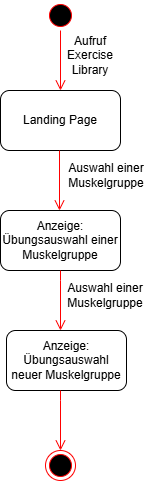

The diagram above was exported from draw.io. Its source (the exported page's mxGraphModel, read from the mxfile embedded in the PNG):
<mxGraphModel dx="1793" dy="882" grid="1" gridSize="10" guides="1" tooltips="1" connect="1" arrows="1" fold="1" page="1" pageScale="1" pageWidth="827" pageHeight="1169" math="0" shadow="0">
  <root>
    <mxCell id="0" />
    <mxCell id="1" parent="0" />
    <mxCell id="wwJFFSlbc_fDSEBNI__Y-1" value="" style="ellipse;html=1;shape=startState;fillColor=#000000;strokeColor=#ff0000;" parent="1" vertex="1">
      <mxGeometry x="399" y="230" width="30" height="30" as="geometry" />
    </mxCell>
    <mxCell id="wwJFFSlbc_fDSEBNI__Y-2" value="" style="edgeStyle=orthogonalEdgeStyle;html=1;verticalAlign=bottom;endArrow=open;endSize=8;strokeColor=#ff0000;rounded=0;" parent="1" source="wwJFFSlbc_fDSEBNI__Y-1" edge="1">
      <mxGeometry relative="1" as="geometry">
        <mxPoint x="414" y="320" as="targetPoint" />
      </mxGeometry>
    </mxCell>
    <mxCell id="wwJFFSlbc_fDSEBNI__Y-3" value="Aufruf Exercise Library" style="text;html=1;align=center;verticalAlign=middle;whiteSpace=wrap;rounded=0;" parent="1" vertex="1">
      <mxGeometry x="414" y="270" width="60" height="30" as="geometry" />
    </mxCell>
    <mxCell id="wwJFFSlbc_fDSEBNI__Y-4" value="Landing Page" style="rounded=1;whiteSpace=wrap;html=1;" parent="1" vertex="1">
      <mxGeometry x="354" y="320" width="120" height="60" as="geometry" />
    </mxCell>
    <mxCell id="wwJFFSlbc_fDSEBNI__Y-5" value="" style="edgeStyle=orthogonalEdgeStyle;html=1;verticalAlign=bottom;endArrow=open;endSize=8;strokeColor=#ff0000;rounded=0;" parent="1" edge="1">
      <mxGeometry relative="1" as="geometry">
        <mxPoint x="413" y="440" as="targetPoint" />
        <mxPoint x="413" y="380" as="sourcePoint" />
      </mxGeometry>
    </mxCell>
    <mxCell id="wwJFFSlbc_fDSEBNI__Y-6" value="Auswahl einer Muskelgruppe" style="text;html=1;align=center;verticalAlign=middle;whiteSpace=wrap;rounded=0;" parent="1" vertex="1">
      <mxGeometry x="430" y="390" width="60" height="30" as="geometry" />
    </mxCell>
    <mxCell id="wwJFFSlbc_fDSEBNI__Y-9" value="Anzeige: Übungsauswahl einer Muskelgruppe&lt;span style=&quot;color: rgba(0, 0, 0, 0); font-family: monospace; font-size: 0px; text-align: start; text-wrap-mode: nowrap;&quot;&gt;%3CmxGraphModel%3E%3Croot%3E%3CmxCell%20id%3D%220%22%2F%3E%3CmxCell%20id%3D%221%22%20parent%3D%220%22%2F%3E%3CmxCell%20id%3D%222%22%20value%3D%22Auswahl%20einer%20Muskelgruppe%22%20style%3D%22text%3Bhtml%3D1%3Balign%3Dcenter%3BverticalAlign%3Dmiddle%3BwhiteSpace%3Dwrap%3Brounded%3D0%3B%22%20vertex%3D%221%22%20parent%3D%221%22%3E%3CmxGeometry%20x%3D%22430%22%20y%3D%22390%22%20width%3D%2260%22%20height%3D%2230%22%20as%3D%22geometry%22%2F%3E%3C%2FmxCell%3E%3C%2Froot%3E%3C%2FmxGraphModel%3E&lt;/span&gt;" style="rounded=1;whiteSpace=wrap;html=1;" parent="1" vertex="1">
      <mxGeometry x="354" y="440" width="120" height="60" as="geometry" />
    </mxCell>
    <mxCell id="wwJFFSlbc_fDSEBNI__Y-10" value="" style="edgeStyle=orthogonalEdgeStyle;html=1;verticalAlign=bottom;endArrow=open;endSize=8;strokeColor=#ff0000;rounded=0;" parent="1" edge="1">
      <mxGeometry relative="1" as="geometry">
        <mxPoint x="414" y="560" as="targetPoint" />
        <mxPoint x="414" y="500" as="sourcePoint" />
        <Array as="points">
          <mxPoint x="414" y="510" />
          <mxPoint x="414" y="510" />
        </Array>
      </mxGeometry>
    </mxCell>
    <mxCell id="wwJFFSlbc_fDSEBNI__Y-11" value="Auswahl einer Muskelgruppe" style="text;html=1;align=center;verticalAlign=middle;whiteSpace=wrap;rounded=0;" parent="1" vertex="1">
      <mxGeometry x="429" y="510" width="60" height="30" as="geometry" />
    </mxCell>
    <mxCell id="wwJFFSlbc_fDSEBNI__Y-12" value="Anzeige: Übungsauswahl neuer Muskelgruppe&lt;span style=&quot;color: rgba(0, 0, 0, 0); font-family: monospace; font-size: 0px; text-align: start; text-wrap-mode: nowrap;&quot;&gt;%3CmxGraphModel%3E%3Croot%3E%3CmxCell%20id%3D%220%22%2F%3E%3CmxCell%20id%3D%221%22%20parent%3D%220%22%2F%3E%3CmxCell%20id%3D%222%22%20value%3D%22Auswahl%20einer%20Muskelgruppe%22%20style%3D%22text%3Bhtml%3D1%3Balign%3Dcenter%3BverticalAlign%3Dmiddle%3BwhiteSpace%3Dwrap%3Brounded%3D0%3B%22%20vertex%3D%221%22%20parent%3D%221%22%3E%3CmxGeometry%20x%3D%22430%22%20y%3D%22390%22%20width%3D%2260%22%20height%3D%2230%22%20as%3D%22geometry%22%2F%3E%3C%2FmxCell%3E%3C%2Froot%3E%3C%2FmxGraphModel%3E&lt;/span&gt;" style="rounded=1;whiteSpace=wrap;html=1;" parent="1" vertex="1">
      <mxGeometry x="360" y="560" width="120" height="60" as="geometry" />
    </mxCell>
    <mxCell id="wwJFFSlbc_fDSEBNI__Y-13" value="" style="ellipse;html=1;shape=endState;fillColor=#000000;strokeColor=#ff0000;" parent="1" vertex="1">
      <mxGeometry x="399" y="680" width="30" height="30" as="geometry" />
    </mxCell>
    <mxCell id="wwJFFSlbc_fDSEBNI__Y-14" value="" style="edgeStyle=orthogonalEdgeStyle;html=1;verticalAlign=bottom;endArrow=open;endSize=8;strokeColor=#ff0000;rounded=0;" parent="1" edge="1">
      <mxGeometry relative="1" as="geometry">
        <mxPoint x="414" y="680" as="targetPoint" />
        <mxPoint x="414" y="620" as="sourcePoint" />
        <Array as="points">
          <mxPoint x="414" y="630" />
          <mxPoint x="414" y="630" />
        </Array>
      </mxGeometry>
    </mxCell>
  </root>
</mxGraphModel>